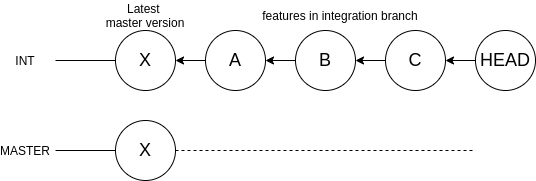

The diagram above was exported from draw.io. Its source (the exported page's mxGraphModel, read from the mxfile embedded in the PNG):
<mxGraphModel dx="2431" dy="736" grid="1" gridSize="10" guides="1" tooltips="1" connect="1" arrows="1" fold="1" page="1" pageScale="1" pageWidth="850" pageHeight="1100" math="0" shadow="0">
  <root>
    <mxCell id="0" />
    <mxCell id="1" parent="0" />
    <mxCell id="2" value="&lt;font style=&quot;font-size: 18px&quot;&gt;X&lt;/font&gt;" style="ellipse;whiteSpace=wrap;html=1;aspect=fixed;" vertex="1" parent="1">
      <mxGeometry x="100" y="50" width="60" height="60" as="geometry" />
    </mxCell>
    <mxCell id="3" style="edgeStyle=none;rounded=0;orthogonalLoop=1;jettySize=auto;html=1;entryX=1;entryY=0.5;entryDx=0;entryDy=0;" edge="1" source="4" target="2" parent="1">
      <mxGeometry relative="1" as="geometry" />
    </mxCell>
    <mxCell id="4" value="&lt;font style=&quot;font-size: 18px&quot;&gt;A&lt;/font&gt;" style="ellipse;whiteSpace=wrap;html=1;aspect=fixed;" vertex="1" parent="1">
      <mxGeometry x="190" y="50" width="60" height="60" as="geometry" />
    </mxCell>
    <mxCell id="5" style="edgeStyle=none;rounded=0;orthogonalLoop=1;jettySize=auto;html=1;entryX=1;entryY=0.5;entryDx=0;entryDy=0;" edge="1" source="6" target="4" parent="1">
      <mxGeometry relative="1" as="geometry" />
    </mxCell>
    <mxCell id="6" value="&lt;font style=&quot;font-size: 18px&quot;&gt;B&lt;/font&gt;" style="ellipse;whiteSpace=wrap;html=1;aspect=fixed;" vertex="1" parent="1">
      <mxGeometry x="280" y="50" width="60" height="60" as="geometry" />
    </mxCell>
    <mxCell id="7" style="edgeStyle=none;rounded=0;orthogonalLoop=1;jettySize=auto;html=1;entryX=1;entryY=0.5;entryDx=0;entryDy=0;" edge="1" source="8" target="6" parent="1">
      <mxGeometry relative="1" as="geometry" />
    </mxCell>
    <mxCell id="8" value="&lt;font style=&quot;font-size: 18px&quot;&gt;C&lt;/font&gt;" style="ellipse;whiteSpace=wrap;html=1;aspect=fixed;" vertex="1" parent="1">
      <mxGeometry x="370" y="50" width="60" height="60" as="geometry" />
    </mxCell>
    <mxCell id="9" style="edgeStyle=none;rounded=0;orthogonalLoop=1;jettySize=auto;html=1;entryX=1;entryY=0.5;entryDx=0;entryDy=0;" edge="1" source="10" target="8" parent="1">
      <mxGeometry relative="1" as="geometry" />
    </mxCell>
    <mxCell id="10" value="&lt;font style=&quot;font-size: 18px&quot;&gt;HEAD&lt;/font&gt;" style="ellipse;whiteSpace=wrap;html=1;aspect=fixed;" vertex="1" parent="1">
      <mxGeometry x="460" y="50" width="60" height="60" as="geometry" />
    </mxCell>
    <mxCell id="11" value="Latest &lt;br&gt;master version" style="text;html=1;strokeColor=none;fillColor=none;align=center;verticalAlign=middle;whiteSpace=wrap;rounded=0;" vertex="1" parent="1">
      <mxGeometry x="85" y="20" width="90" height="30" as="geometry" />
    </mxCell>
    <mxCell id="12" value="features in integration branch" style="text;html=1;strokeColor=none;fillColor=none;align=center;verticalAlign=middle;whiteSpace=wrap;rounded=0;" vertex="1" parent="1">
      <mxGeometry x="220" y="20" width="210" height="30" as="geometry" />
    </mxCell>
    <mxCell id="13" value="&lt;font style=&quot;font-size: 18px&quot;&gt;X&lt;/font&gt;" style="ellipse;whiteSpace=wrap;html=1;aspect=fixed;" vertex="1" parent="1">
      <mxGeometry x="100" y="140" width="60" height="60" as="geometry" />
    </mxCell>
    <mxCell id="14" value="" style="endArrow=none;html=1;entryX=0;entryY=0.5;entryDx=0;entryDy=0;" edge="1" target="2" parent="1">
      <mxGeometry width="50" height="50" relative="1" as="geometry">
        <mxPoint x="40" y="80" as="sourcePoint" />
        <mxPoint x="85" y="80" as="targetPoint" />
      </mxGeometry>
    </mxCell>
    <mxCell id="15" value="" style="endArrow=none;html=1;entryX=0;entryY=0.5;entryDx=0;entryDy=0;" edge="1" target="13" parent="1">
      <mxGeometry width="50" height="50" relative="1" as="geometry">
        <mxPoint x="40" y="170" as="sourcePoint" />
        <mxPoint x="85" y="169.5" as="targetPoint" />
      </mxGeometry>
    </mxCell>
    <mxCell id="16" value="INT" style="text;html=1;strokeColor=none;fillColor=none;align=center;verticalAlign=middle;whiteSpace=wrap;rounded=0;" vertex="1" parent="1">
      <mxGeometry x="-10" y="70" width="40" height="20" as="geometry" />
    </mxCell>
    <mxCell id="17" value="MASTER" style="text;html=1;strokeColor=none;fillColor=none;align=center;verticalAlign=middle;whiteSpace=wrap;rounded=0;" vertex="1" parent="1">
      <mxGeometry x="-10" y="160" width="40" height="20" as="geometry" />
    </mxCell>
    <mxCell id="18" value="" style="endArrow=none;dashed=1;html=1;exitX=1;exitY=0.5;exitDx=0;exitDy=0;" edge="1" source="13" parent="1">
      <mxGeometry width="50" height="50" relative="1" as="geometry">
        <mxPoint x="280" y="195" as="sourcePoint" />
        <mxPoint x="460" y="170" as="targetPoint" />
      </mxGeometry>
    </mxCell>
  </root>
</mxGraphModel>